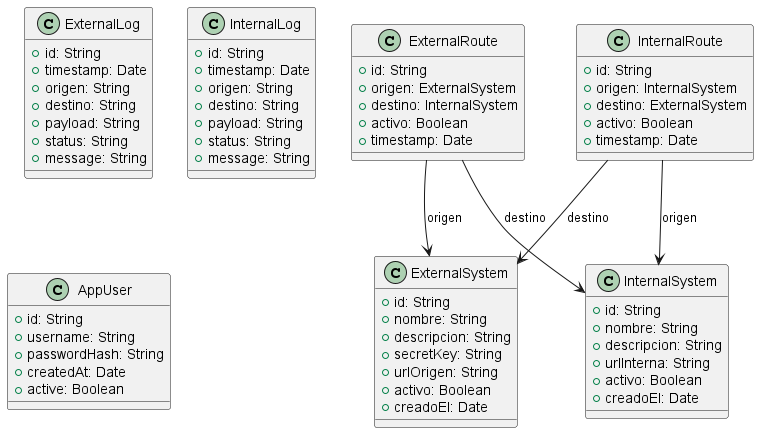

The diagram above was rendered by PlantUML. Its source (embedded in the PNG):
@startuml
class ExternalSystem {
  +id: String
  +nombre: String
  +descripcion: String
  +secretKey: String
  +urlOrigen: String
  +activo: Boolean
  +creadoEl: Date
}

class InternalSystem {
  +id: String
  +nombre: String
  +descripcion: String
  +urlInterna: String
  +activo: Boolean
  +creadoEl: Date
}

class ExternalRoute {
  +id: String
  +origen: ExternalSystem
  +destino: InternalSystem
  +activo: Boolean
  +timestamp: Date
}

class InternalRoute {
  +id: String
  +origen: InternalSystem
  +destino: ExternalSystem
  +activo: Boolean
  +timestamp: Date
}

class ExternalLog {
  +id: String
  +timestamp: Date
  +origen: String
  +destino: String
  +payload: String
  +status: String
  +message: String
}

class InternalLog {
  +id: String
  +timestamp: Date
  +origen: String
  +destino: String
  +payload: String
  +status: String
  +message: String
}

class AppUser {
  +id: String
  +username: String
  +passwordHash: String
  +createdAt: Date
  +active: Boolean
}

ExternalRoute --> ExternalSystem : origen
ExternalRoute --> InternalSystem : destino

InternalRoute --> InternalSystem : origen
InternalRoute --> ExternalSystem : destino
@enduml